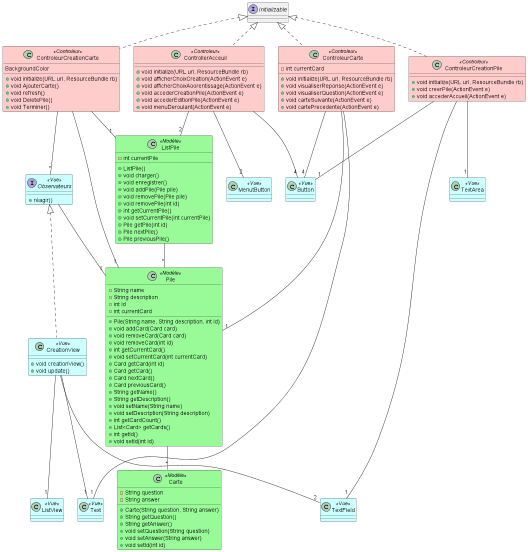

The diagram above was rendered by PlantUML. Its source (embedded in the PNG):
@startuml
'https://plantuml.com/class-diagram

skinparam class{
BackgroundColor<<Modèle>> Palegreen
BackgroundColor<<Controleur>> #FFCCCC
BackgroundColor<<Vue>> #CCFFFF
}

class Carte <<Modèle>>{
-String question
-String answer
+Carte(String question, String answer)
+String getQuestion()
+String getAnswer()
+void setQuestion(String question)
+void setAnswer(String answer)
+void setId(int id)
}

class ControllerAcceuil <<Controleur>> implements Initializable{
+void initialize(URL url, ResourceBundle rb)
+void afficherChoixCreation(ActionEvent e)
+void afficherChoixAoorentissage(ActionEvent e)
+void accederCreationPile(ActionEvent e)
+void accederEditionPile(ActionEvent e)
+void menuDeroulant(ActionEvent e)
}

class ControleurCarte <<Controleur>> implements Initializable{
-int currentCard
+void initialize(URL url, ResourceBundle rb)
+void visualiserReponse(ActionEvent e)
+void visualiserQuestion(ActionEvent e)
+void carteSuivante(ActionEvent e)
+void cartePrecedente(ActionEvent e)
}

class ControleurCreationCarte <<Controleur>> implements Initializable{
BackgroundColor
+void initialize(URL url, ResourceBundle rb)
+void AjouterCarte()
+void refresh()
+void DeletePile()
+void Terminer()
}

interface Observateurs <<Vue>>{
+ réagir()
}

class ListPile <<Modèle>>{
-int currentPile
+ListPile()
+void charger()
+void enregistrer()
+void addPile(Pile pile)
+void removePile(Pile pile)
+void removePile(int id)
+int getCurrentPile()
+void setCurrentPile(int currentPile)
+Pile getPile(int id)
+Pile nextPile()
+Pile previousPile()
}

class Pile <<Modèle>>{
-String name
-String description
-int id
-int currentCard

+Pile(String name, String description, int id)
+void addCard(Card card)
+void removeCard(Card card)
+void removeCard(int id)
+int getCurrentCard()
+void setCurrentCard(int currentCard)
+Card getCard(int id)
+Card getCard()
+Card nextCard()
+Card previousCard()
+String getName()
+String getDescription()
+void setName(String name)
+void setDescription(String description)
+int getCardCount()
+List<Card> getCards()
+int getId()
+void setId(int id)
}

class CreationView <<Vue>> implements Observateurs{
+void creationView()
+void update()
}

class ControleurCreationPile <<Controleur>> implements Initializable{
+void initialize(URL url, ResourceBundle rb)
+void creerPile(ActionEvent e)
+void accederAccueil(ActionEvent e)
}

ListView <<Vue>>
TextField <<Vue>>
Text <<Vue>>
MenutButton <<Vue>>
Button <<Vue>>
TextArea <<Vue>>




ControleurCreationPile --"1" Button
ControleurCreationPile --"1" TextField
ControleurCreationPile --"1" TextArea
ControleurCreationCarte --"1" Pile
ControleurCreationCarte --"1" ListPile

ControleurCarte --  "4" Button
ControleurCarte -- "1" Text
ControleurCarte -- "1"Pile
ControllerAcceuil -- "2" ListPile
ControllerAcceuil --"2"MenutButton
ControllerAcceuil --"4" Button
ControleurCreationCarte --"*" Observateurs
ListPile --"*" Pile
Pile --"*" Carte
Observateurs --"1"Pile
CreationView --"1"ListView
CreationView --"2"TextField
CreationView --"1"Text
@enduml